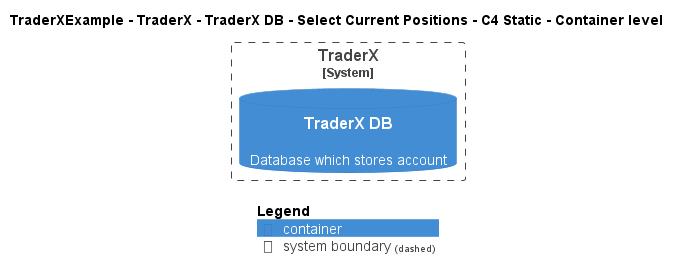

The diagram above was rendered by PlantUML. Its source (embedded in the PNG):
@startuml
!pragma layout smetana
!include ..\..\..\..\..\..\..\.c4s\C4_Container.puml

AddElementTag("c4interflow:lifecycle:new", $bgColor=green, $fontColor=#ffffff, $borderColor=green, $shadowing="False")
AddElementTag("c4interflow:lifecycle:changed", $bgColor=orange, $fontColor=#ffffff, $borderColor=orange, $shadowing="False")
AddElementTag("c4interflow:lifecycle:removed", $bgColor=red, $fontColor=#ffffff, $borderColor=red, $shadowing="False")

AddRelTag("c4interflow:lifecycle:new", $textColor=green, $lineColor=green)
AddRelTag("c4interflow:lifecycle:changed", $textColor=orange, $lineColor=orange)
AddRelTag("c4interflow:lifecycle:removed", $textColor=red, $lineColor=red)

SHOW_PERSON_PORTRAIT()
LAYOUT_TOP_DOWN()

skinparam linetype polyline

title TraderXExample - TraderX - TraderX DB - Select Current Positions - C4 Static - Container level


System_Boundary(TraderXExample.SoftwareSystems.TraderX, "TraderX") {
    ContainerDb(TraderXExample.SoftwareSystems.TraderX.Containers.TraderXDB, "TraderX DB", "", "Database which stores account")
}



SHOW_LEGEND()
@enduml